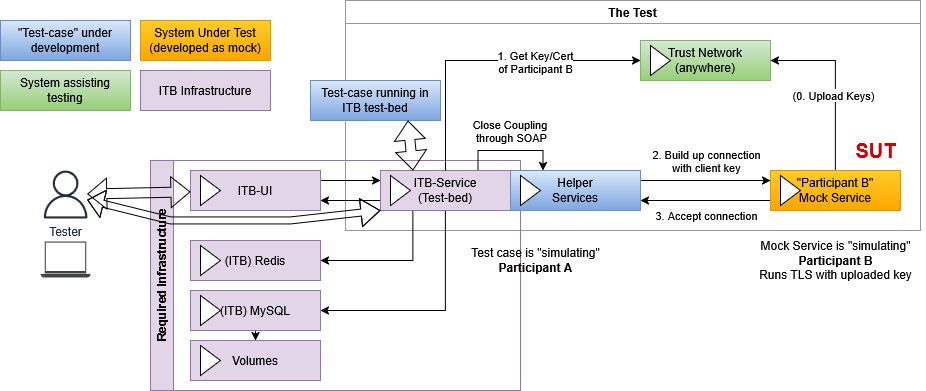

The diagram above was exported from draw.io. Its source (the exported page's mxGraphModel, read from the mxfile embedded in the PNG):
<mxGraphModel dx="2474" dy="1157" grid="1" gridSize="10" guides="1" tooltips="1" connect="1" arrows="1" fold="1" page="0" pageScale="1" pageWidth="827" pageHeight="1169" math="0" shadow="0">
  <root>
    <mxCell id="0" />
    <mxCell id="1" parent="0" />
    <mxCell id="pIxMrKLMhy_ZO0INZf_s-4" value="The Test" style="swimlane;whiteSpace=wrap;html=1;strokeColor=#999999;" parent="1" vertex="1">
      <mxGeometry x="85" width="575" height="230" as="geometry" />
    </mxCell>
    <mxCell id="LsMU99sNEGdU1Qj8YzAo-1" value="SUT" style="text;html=1;align=center;verticalAlign=middle;resizable=0;points=[];autosize=1;strokeColor=none;fillColor=none;fontStyle=1;fontColor=#CC0000;fontSize=20;" parent="pIxMrKLMhy_ZO0INZf_s-4" vertex="1">
      <mxGeometry x="500" y="130" width="60" height="40" as="geometry" />
    </mxCell>
    <mxCell id="3xr3pzL9H0z7dLPz9Nsi-12" value="Trust Network&lt;br&gt;(anywhere)" style="html=1;whiteSpace=wrap;container=1;recursiveResize=0;collapsible=0;fillColor=#d5e8d4;strokeColor=#82b366;gradientColor=#97d077;" parent="pIxMrKLMhy_ZO0INZf_s-4" vertex="1">
      <mxGeometry x="295" y="40" width="130" height="40" as="geometry" />
    </mxCell>
    <mxCell id="3xr3pzL9H0z7dLPz9Nsi-13" value="" style="triangle;html=1;whiteSpace=wrap;" parent="3xr3pzL9H0z7dLPz9Nsi-12" vertex="1">
      <mxGeometry x="10" y="5" width="20" height="30" as="geometry" />
    </mxCell>
    <mxCell id="3xr3pzL9H0z7dLPz9Nsi-38" value="Test-case running in&lt;br&gt;ITB test-bed" style="rounded=0;whiteSpace=wrap;html=1;fillColor=#dae8fc;strokeColor=#6c8ebf;gradientColor=#7ea6e0;" parent="pIxMrKLMhy_ZO0INZf_s-4" vertex="1">
      <mxGeometry x="-35" y="80" width="130" height="40" as="geometry" />
    </mxCell>
    <mxCell id="pIxMrKLMhy_ZO0INZf_s-2" value="Required Infrastructure" style="swimlane;horizontal=0;whiteSpace=wrap;html=1;strokeColor=#9673a6;fillColor=#e1d5e7;" parent="1" vertex="1">
      <mxGeometry x="-110" y="160" width="370" height="230" as="geometry" />
    </mxCell>
    <mxCell id="3xr3pzL9H0z7dLPz9Nsi-27" style="edgeStyle=orthogonalEdgeStyle;rounded=0;orthogonalLoop=1;jettySize=auto;html=1;exitX=0.25;exitY=1;exitDx=0;exitDy=0;entryX=1;entryY=0.5;entryDx=0;entryDy=0;" parent="1" source="3xr3pzL9H0z7dLPz9Nsi-1" target="3xr3pzL9H0z7dLPz9Nsi-22" edge="1">
      <mxGeometry relative="1" as="geometry" />
    </mxCell>
    <mxCell id="3xr3pzL9H0z7dLPz9Nsi-28" style="edgeStyle=orthogonalEdgeStyle;rounded=0;orthogonalLoop=1;jettySize=auto;html=1;exitX=0.5;exitY=1;exitDx=0;exitDy=0;entryX=1;entryY=0.5;entryDx=0;entryDy=0;" parent="1" source="3xr3pzL9H0z7dLPz9Nsi-1" target="3xr3pzL9H0z7dLPz9Nsi-20" edge="1">
      <mxGeometry relative="1" as="geometry" />
    </mxCell>
    <mxCell id="3xr3pzL9H0z7dLPz9Nsi-31" style="edgeStyle=orthogonalEdgeStyle;rounded=0;orthogonalLoop=1;jettySize=auto;html=1;exitX=0;exitY=0.75;exitDx=0;exitDy=0;entryX=1;entryY=0.75;entryDx=0;entryDy=0;" parent="1" source="3xr3pzL9H0z7dLPz9Nsi-1" target="3xr3pzL9H0z7dLPz9Nsi-18" edge="1">
      <mxGeometry relative="1" as="geometry" />
    </mxCell>
    <mxCell id="3xr3pzL9H0z7dLPz9Nsi-34" style="edgeStyle=orthogonalEdgeStyle;rounded=0;orthogonalLoop=1;jettySize=auto;html=1;exitX=0.75;exitY=0;exitDx=0;exitDy=0;entryX=0.25;entryY=0;entryDx=0;entryDy=0;" parent="1" source="3xr3pzL9H0z7dLPz9Nsi-1" target="3xr3pzL9H0z7dLPz9Nsi-3" edge="1">
      <mxGeometry relative="1" as="geometry" />
    </mxCell>
    <mxCell id="3xr3pzL9H0z7dLPz9Nsi-35" value="&lt;div&gt;Close Coupling&amp;nbsp;&lt;/div&gt;&lt;div&gt;through SOAP&lt;/div&gt;" style="edgeLabel;html=1;align=center;verticalAlign=middle;resizable=0;points=[];" parent="3xr3pzL9H0z7dLPz9Nsi-34" vertex="1" connectable="0">
      <mxGeometry x="0.0952" relative="1" as="geometry">
        <mxPoint x="-4" y="-20" as="offset" />
      </mxGeometry>
    </mxCell>
    <mxCell id="3xr3pzL9H0z7dLPz9Nsi-1" value="&lt;div&gt;ITB-Service&lt;/div&gt;(Test-bed)" style="html=1;whiteSpace=wrap;container=1;recursiveResize=0;collapsible=0;fillColor=#e1d5e7;strokeColor=#9673a6;" parent="1" vertex="1">
      <mxGeometry x="120" y="170" width="130" height="40" as="geometry" />
    </mxCell>
    <mxCell id="3xr3pzL9H0z7dLPz9Nsi-2" value="" style="triangle;html=1;whiteSpace=wrap;" parent="3xr3pzL9H0z7dLPz9Nsi-1" vertex="1">
      <mxGeometry x="10" y="5" width="20" height="30" as="geometry" />
    </mxCell>
    <mxCell id="3xr3pzL9H0z7dLPz9Nsi-14" style="edgeStyle=orthogonalEdgeStyle;rounded=0;orthogonalLoop=1;jettySize=auto;html=1;exitX=1;exitY=0.25;exitDx=0;exitDy=0;entryX=0;entryY=0.25;entryDx=0;entryDy=0;" parent="1" source="3xr3pzL9H0z7dLPz9Nsi-3" target="3xr3pzL9H0z7dLPz9Nsi-10" edge="1">
      <mxGeometry relative="1" as="geometry" />
    </mxCell>
    <mxCell id="3xr3pzL9H0z7dLPz9Nsi-45" value="&lt;div&gt;2. Build up connection&lt;/div&gt;&lt;div&gt;with client key&lt;/div&gt;" style="edgeLabel;html=1;align=center;verticalAlign=middle;resizable=0;points=[];" parent="3xr3pzL9H0z7dLPz9Nsi-14" vertex="1" connectable="0">
      <mxGeometry x="0.2154" y="1" relative="1" as="geometry">
        <mxPoint x="-14" y="-19" as="offset" />
      </mxGeometry>
    </mxCell>
    <mxCell id="3xr3pzL9H0z7dLPz9Nsi-3" value="Helper &lt;br&gt;Services" style="html=1;whiteSpace=wrap;container=1;recursiveResize=0;collapsible=0;fillColor=#dae8fc;strokeColor=#6c8ebf;gradientColor=#7ea6e0;" parent="1" vertex="1">
      <mxGeometry x="250" y="170" width="130" height="40" as="geometry" />
    </mxCell>
    <mxCell id="3xr3pzL9H0z7dLPz9Nsi-4" value="" style="triangle;html=1;whiteSpace=wrap;" parent="3xr3pzL9H0z7dLPz9Nsi-3" vertex="1">
      <mxGeometry x="10" y="5" width="20" height="30" as="geometry" />
    </mxCell>
    <mxCell id="3xr3pzL9H0z7dLPz9Nsi-15" style="edgeStyle=orthogonalEdgeStyle;rounded=0;orthogonalLoop=1;jettySize=auto;html=1;exitX=0;exitY=0.75;exitDx=0;exitDy=0;entryX=1;entryY=0.75;entryDx=0;entryDy=0;" parent="1" source="3xr3pzL9H0z7dLPz9Nsi-10" target="3xr3pzL9H0z7dLPz9Nsi-3" edge="1">
      <mxGeometry relative="1" as="geometry" />
    </mxCell>
    <mxCell id="3xr3pzL9H0z7dLPz9Nsi-46" value="3. Accept connection" style="edgeLabel;html=1;align=center;verticalAlign=middle;resizable=0;points=[];" parent="3xr3pzL9H0z7dLPz9Nsi-15" vertex="1" connectable="0">
      <mxGeometry x="0.0308" y="2" relative="1" as="geometry">
        <mxPoint x="2" y="12" as="offset" />
      </mxGeometry>
    </mxCell>
    <mxCell id="3xr3pzL9H0z7dLPz9Nsi-17" style="edgeStyle=orthogonalEdgeStyle;rounded=0;orthogonalLoop=1;jettySize=auto;html=1;exitX=0.5;exitY=0;exitDx=0;exitDy=0;entryX=1;entryY=0.5;entryDx=0;entryDy=0;" parent="1" source="3xr3pzL9H0z7dLPz9Nsi-10" target="3xr3pzL9H0z7dLPz9Nsi-12" edge="1">
      <mxGeometry relative="1" as="geometry" />
    </mxCell>
    <mxCell id="3xr3pzL9H0z7dLPz9Nsi-36" value="(0. Upload Keys)" style="edgeLabel;html=1;align=center;verticalAlign=middle;resizable=0;points=[];" parent="3xr3pzL9H0z7dLPz9Nsi-17" vertex="1" connectable="0">
      <mxGeometry x="-0.1289" y="3" relative="1" as="geometry">
        <mxPoint as="offset" />
      </mxGeometry>
    </mxCell>
    <mxCell id="3xr3pzL9H0z7dLPz9Nsi-10" value="&lt;div&gt;&quot;Participant B&quot;&lt;/div&gt;&lt;div&gt;Mock Service&lt;/div&gt;" style="html=1;whiteSpace=wrap;container=1;recursiveResize=0;collapsible=0;fillColor=#ffcd28;strokeColor=#d79b00;gradientColor=#ffa500;" parent="1" vertex="1">
      <mxGeometry x="510" y="170" width="130" height="40" as="geometry" />
    </mxCell>
    <mxCell id="3xr3pzL9H0z7dLPz9Nsi-11" value="" style="triangle;html=1;whiteSpace=wrap;" parent="3xr3pzL9H0z7dLPz9Nsi-10" vertex="1">
      <mxGeometry x="10" y="5" width="20" height="30" as="geometry" />
    </mxCell>
    <mxCell id="3xr3pzL9H0z7dLPz9Nsi-30" style="edgeStyle=orthogonalEdgeStyle;rounded=0;orthogonalLoop=1;jettySize=auto;html=1;exitX=1;exitY=0.25;exitDx=0;exitDy=0;entryX=0;entryY=0.25;entryDx=0;entryDy=0;" parent="1" source="3xr3pzL9H0z7dLPz9Nsi-18" target="3xr3pzL9H0z7dLPz9Nsi-1" edge="1">
      <mxGeometry relative="1" as="geometry" />
    </mxCell>
    <mxCell id="3xr3pzL9H0z7dLPz9Nsi-18" value="ITB-UI" style="html=1;whiteSpace=wrap;container=1;recursiveResize=0;collapsible=0;fillColor=#e1d5e7;strokeColor=#9673a6;" parent="1" vertex="1">
      <mxGeometry x="-70" y="170" width="130" height="40" as="geometry" />
    </mxCell>
    <mxCell id="3xr3pzL9H0z7dLPz9Nsi-19" value="" style="triangle;html=1;whiteSpace=wrap;" parent="3xr3pzL9H0z7dLPz9Nsi-18" vertex="1">
      <mxGeometry x="10" y="5" width="20" height="30" as="geometry" />
    </mxCell>
    <mxCell id="3xr3pzL9H0z7dLPz9Nsi-29" style="edgeStyle=orthogonalEdgeStyle;rounded=0;orthogonalLoop=1;jettySize=auto;html=1;exitX=0.5;exitY=1;exitDx=0;exitDy=0;entryX=0.5;entryY=0;entryDx=0;entryDy=0;" parent="1" source="3xr3pzL9H0z7dLPz9Nsi-20" target="3xr3pzL9H0z7dLPz9Nsi-25" edge="1">
      <mxGeometry relative="1" as="geometry" />
    </mxCell>
    <mxCell id="3xr3pzL9H0z7dLPz9Nsi-20" value="(ITB) MySQL" style="html=1;whiteSpace=wrap;container=1;recursiveResize=0;collapsible=0;fillColor=#e1d5e7;strokeColor=#9673a6;" parent="1" vertex="1">
      <mxGeometry x="-70" y="290" width="130" height="40" as="geometry" />
    </mxCell>
    <mxCell id="3xr3pzL9H0z7dLPz9Nsi-21" value="" style="triangle;html=1;whiteSpace=wrap;" parent="3xr3pzL9H0z7dLPz9Nsi-20" vertex="1">
      <mxGeometry x="10" y="5" width="20" height="30" as="geometry" />
    </mxCell>
    <mxCell id="3xr3pzL9H0z7dLPz9Nsi-22" value="(ITB) Redis" style="html=1;whiteSpace=wrap;container=1;recursiveResize=0;collapsible=0;fillColor=#e1d5e7;strokeColor=#9673a6;" parent="1" vertex="1">
      <mxGeometry x="-70" y="240" width="130" height="40" as="geometry" />
    </mxCell>
    <mxCell id="3xr3pzL9H0z7dLPz9Nsi-23" value="" style="triangle;html=1;whiteSpace=wrap;" parent="3xr3pzL9H0z7dLPz9Nsi-22" vertex="1">
      <mxGeometry x="10" y="5" width="20" height="30" as="geometry" />
    </mxCell>
    <mxCell id="3xr3pzL9H0z7dLPz9Nsi-25" value="Volumes" style="html=1;whiteSpace=wrap;container=1;recursiveResize=0;collapsible=0;fillColor=#e1d5e7;strokeColor=#9673a6;" parent="1" vertex="1">
      <mxGeometry x="-70" y="340" width="130" height="40" as="geometry" />
    </mxCell>
    <mxCell id="3xr3pzL9H0z7dLPz9Nsi-26" value="" style="triangle;html=1;whiteSpace=wrap;" parent="3xr3pzL9H0z7dLPz9Nsi-25" vertex="1">
      <mxGeometry x="10" y="5" width="20" height="30" as="geometry" />
    </mxCell>
    <mxCell id="3xr3pzL9H0z7dLPz9Nsi-32" value="&lt;div&gt;Tester&lt;/div&gt;" style="sketch=0;outlineConnect=0;fontColor=#232F3E;gradientColor=none;fillColor=#232F3D;strokeColor=none;dashed=0;verticalLabelPosition=bottom;verticalAlign=top;align=center;html=1;fontSize=12;fontStyle=0;aspect=fixed;pointerEvents=1;shape=mxgraph.aws4.user;" parent="1" vertex="1">
      <mxGeometry x="-219" y="170" width="48" height="48" as="geometry" />
    </mxCell>
    <mxCell id="3xr3pzL9H0z7dLPz9Nsi-33" value="" style="shape=flexArrow;endArrow=classic;startArrow=classic;html=1;rounded=0;" parent="1" source="3xr3pzL9H0z7dLPz9Nsi-32" target="3xr3pzL9H0z7dLPz9Nsi-18" edge="1">
      <mxGeometry width="100" height="100" relative="1" as="geometry">
        <mxPoint x="250" y="250" as="sourcePoint" />
        <mxPoint x="350" y="150" as="targetPoint" />
      </mxGeometry>
    </mxCell>
    <mxCell id="3xr3pzL9H0z7dLPz9Nsi-40" style="edgeStyle=orthogonalEdgeStyle;rounded=0;orthogonalLoop=1;jettySize=auto;html=1;exitX=0.5;exitY=0;exitDx=0;exitDy=0;entryX=0;entryY=0.5;entryDx=0;entryDy=0;" parent="1" source="3xr3pzL9H0z7dLPz9Nsi-1" target="3xr3pzL9H0z7dLPz9Nsi-12" edge="1">
      <mxGeometry relative="1" as="geometry" />
    </mxCell>
    <mxCell id="3xr3pzL9H0z7dLPz9Nsi-41" value="1. Get Key/Cert&lt;br&gt;of Participant B" style="edgeLabel;html=1;align=center;verticalAlign=middle;resizable=0;points=[];" parent="3xr3pzL9H0z7dLPz9Nsi-40" vertex="1" connectable="0">
      <mxGeometry x="0.3008" y="-1" relative="1" as="geometry">
        <mxPoint x="1" as="offset" />
      </mxGeometry>
    </mxCell>
    <mxCell id="3xr3pzL9H0z7dLPz9Nsi-39" value="" style="shape=flexArrow;endArrow=classic;startArrow=classic;html=1;rounded=0;exitX=0.25;exitY=0;exitDx=0;exitDy=0;entryX=0.75;entryY=1;entryDx=0;entryDy=0;" parent="1" source="3xr3pzL9H0z7dLPz9Nsi-1" target="3xr3pzL9H0z7dLPz9Nsi-38" edge="1">
      <mxGeometry width="100" height="100" relative="1" as="geometry">
        <mxPoint x="270" y="250" as="sourcePoint" />
        <mxPoint x="370" y="150" as="targetPoint" />
      </mxGeometry>
    </mxCell>
    <mxCell id="pIxMrKLMhy_ZO0INZf_s-1" value="" style="shape=flexArrow;endArrow=classic;startArrow=classic;html=1;rounded=0;entryX=0;entryY=1;entryDx=0;entryDy=0;startSize=5;width=7;" parent="1" source="3xr3pzL9H0z7dLPz9Nsi-32" target="3xr3pzL9H0z7dLPz9Nsi-1" edge="1">
      <mxGeometry width="100" height="100" relative="1" as="geometry">
        <mxPoint x="190" y="290" as="sourcePoint" />
        <mxPoint x="290" y="190" as="targetPoint" />
        <Array as="points">
          <mxPoint x="-90" y="220" />
          <mxPoint x="30" y="220" />
        </Array>
      </mxGeometry>
    </mxCell>
    <mxCell id="pIxMrKLMhy_ZO0INZf_s-3" value="" style="sketch=0;pointerEvents=1;shadow=0;dashed=0;html=1;strokeColor=none;fillColor=#434445;aspect=fixed;labelPosition=center;verticalLabelPosition=bottom;verticalAlign=top;align=center;outlineConnect=0;shape=mxgraph.vvd.laptop;" parent="1" vertex="1">
      <mxGeometry x="-220" y="241" width="50" height="36" as="geometry" />
    </mxCell>
    <mxCell id="R5huujSRjpnk2Ce_Y2JW-1" value="&lt;div&gt;&quot;Test-case&quot; under development&lt;/div&gt;" style="rounded=0;whiteSpace=wrap;html=1;fillColor=#dae8fc;gradientColor=#7ea6e0;strokeColor=#6c8ebf;" parent="1" vertex="1">
      <mxGeometry x="-260" y="20" width="130" height="40" as="geometry" />
    </mxCell>
    <mxCell id="R5huujSRjpnk2Ce_Y2JW-2" value="System assisting testing" style="rounded=0;whiteSpace=wrap;html=1;fillColor=#d5e8d4;gradientColor=#97d077;strokeColor=#82b366;" parent="1" vertex="1">
      <mxGeometry x="-260" y="70" width="130" height="40" as="geometry" />
    </mxCell>
    <mxCell id="R5huujSRjpnk2Ce_Y2JW-3" value="System Under Test (developed as mock)" style="rounded=0;whiteSpace=wrap;html=1;fillColor=#ffcd28;gradientColor=#ffa500;strokeColor=#d79b00;" parent="1" vertex="1">
      <mxGeometry x="-120" y="20" width="130" height="40" as="geometry" />
    </mxCell>
    <mxCell id="R5huujSRjpnk2Ce_Y2JW-4" value="ITB Infrastructure" style="rounded=0;whiteSpace=wrap;html=1;fillColor=#e1d5e7;strokeColor=#9673a6;" parent="1" vertex="1">
      <mxGeometry x="-120" y="70" width="130" height="40" as="geometry" />
    </mxCell>
    <mxCell id="3xr3pzL9H0z7dLPz9Nsi-42" value="&lt;div&gt;Test case is &quot;simulating&quot;&lt;/div&gt;&lt;div&gt;&lt;b&gt;Participant A&lt;/b&gt;&lt;/div&gt;" style="text;html=1;align=center;verticalAlign=middle;resizable=0;points=[];autosize=1;strokeColor=none;fillColor=none;" parent="1" vertex="1">
      <mxGeometry x="200" y="240" width="150" height="40" as="geometry" />
    </mxCell>
    <mxCell id="3xr3pzL9H0z7dLPz9Nsi-43" value="Mock Service is &quot;simulating&quot;&lt;br&gt;&lt;div&gt;&lt;b&gt;Participant B&lt;/b&gt;&lt;/div&gt;&lt;div&gt;Runs TLS with uploaded key&lt;/div&gt;" style="text;html=1;align=center;verticalAlign=middle;resizable=0;points=[];autosize=1;strokeColor=none;fillColor=none;" parent="1" vertex="1">
      <mxGeometry x="485" y="230" width="180" height="60" as="geometry" />
    </mxCell>
  </root>
</mxGraphModel>